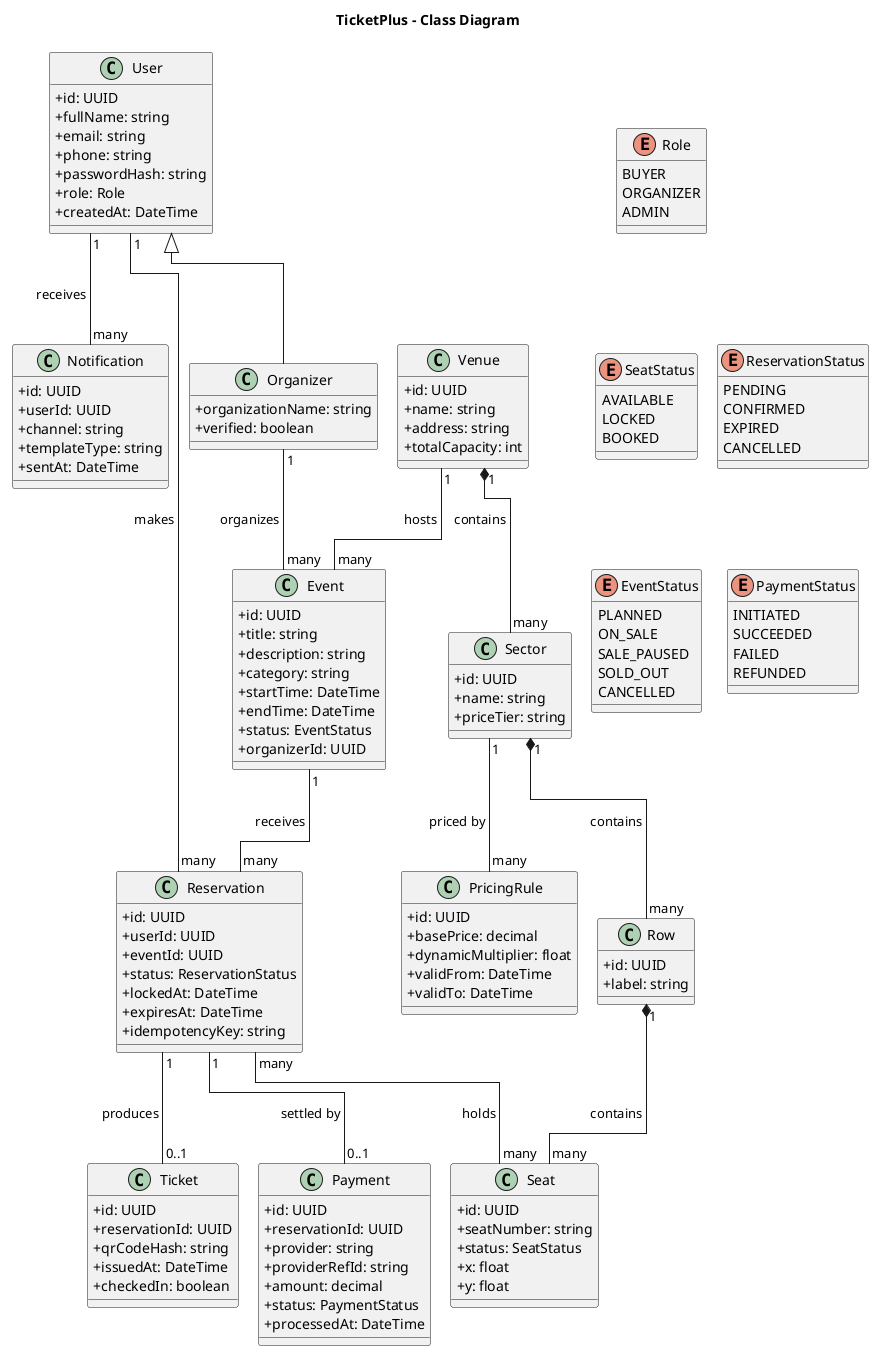

The diagram above was rendered by PlantUML. Its source (embedded in the PNG):
@startuml
!pragma layout elk
title TicketPlus - Class Diagram

skinparam classAttributeIconSize 0

enum Role {
  BUYER
  ORGANIZER
  ADMIN
}

enum SeatStatus {
  AVAILABLE
  LOCKED
  BOOKED
}

enum EventStatus {
  PLANNED
  ON_SALE
  SALE_PAUSED
  SOLD_OUT
  CANCELLED
}

enum ReservationStatus {
  PENDING
  CONFIRMED
  EXPIRED
  CANCELLED
}

enum PaymentStatus {
  INITIATED
  SUCCEEDED
  FAILED
  REFUNDED
}

class User {
  +id: UUID
  +fullName: string
  +email: string
  +phone: string
  +passwordHash: string
  +role: Role
  +createdAt: DateTime
}

class Organizer {
  +organizationName: string
  +verified: boolean
}
User <|-- Organizer

class Venue {
  +id: UUID
  +name: string
  +address: string
  +totalCapacity: int
}

class Sector {
  +id: UUID
  +name: string
  +priceTier: string
}

class Row {
  +id: UUID
  +label: string
}

class Seat {
  +id: UUID
  +seatNumber: string
  +status: SeatStatus
  +x: float
  +y: float
}

class Event {
  +id: UUID
  +title: string
  +description: string
  +category: string
  +startTime: DateTime
  +endTime: DateTime
  +status: EventStatus
  +organizerId: UUID
}

class PricingRule {
  +id: UUID
  +basePrice: decimal
  +dynamicMultiplier: float
  +validFrom: DateTime
  +validTo: DateTime
}

class Reservation {
  +id: UUID
  +userId: UUID
  +eventId: UUID
  +status: ReservationStatus
  +lockedAt: DateTime
  +expiresAt: DateTime
  +idempotencyKey: string
}

class Payment {
  +id: UUID
  +reservationId: UUID
  +provider: string
  +providerRefId: string
  +amount: decimal
  +status: PaymentStatus
  +processedAt: DateTime
}

class Ticket {
  +id: UUID
  +reservationId: UUID
  +qrCodeHash: string
  +issuedAt: DateTime
  +checkedIn: boolean
}

class Notification {
  +id: UUID
  +userId: UUID
  +channel: string
  +templateType: string
  +sentAt: DateTime
}

Venue "1" *-- "many" Sector : contains
Sector "1" *-- "many" Row : contains
Row "1" *-- "many" Seat : contains
Venue "1" -- "many" Event : hosts
Sector "1" -- "many" PricingRule : priced by
Event "1" -- "many" Reservation : receives
User "1" -- "many" Reservation : makes
Reservation "many" -- "many" Seat : holds
Reservation "1" -- "0..1" Payment : settled by
Reservation "1" -- "0..1" Ticket : produces
User "1" -- "many" Notification : receives
Organizer "1" -- "many" Event : organizes

@enduml